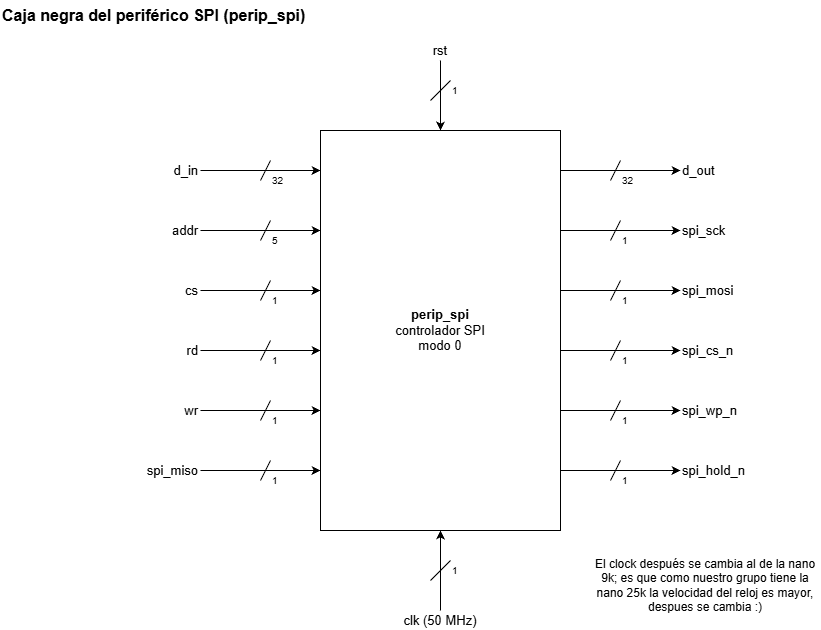

The diagram above was exported from draw.io. Its source (the exported page's mxGraphModel, read from the mxfile embedded in the PNG):
<mxGraphModel dx="1265" dy="684" grid="1" gridSize="10" guides="1" tooltips="1" connect="1" arrows="1" fold="1" page="1" pageScale="1" pageWidth="1000" pageHeight="760" background="#ffffff" math="0" shadow="0">
  <root>
    <mxCell id="BejD5KIA7s5lR2mjF7uB" />
    <mxCell id="lQWnzcQxSazFI7dc3w9Z" parent="BejD5KIA7s5lR2mjF7uB" />
    <mxCell id="rAmKdJcjsqfx8laDBbwn" parent="lQWnzcQxSazFI7dc3w9Z" style="text;html=1;align=left;verticalAlign=middle;whiteSpace=wrap;rounded=0;fontSize=16;fontStyle=1;" value="Caja negra del periférico SPI (perip_spi)" vertex="1">
      <mxGeometry height="30" width="700" x="40" y="10" as="geometry" />
    </mxCell>
    <mxCell id="Am8pLoYv2wu3AgL622Vq" parent="lQWnzcQxSazFI7dc3w9Z" style="rounded=0;whiteSpace=wrap;html=1;fontSize=13;" value="&lt;b&gt;perip_spi&lt;/b&gt;&lt;br&gt;controlador SPI&lt;br&gt;modo 0" vertex="1">
      <mxGeometry height="400" width="240" x="360" y="140" as="geometry" />
    </mxCell>
    <mxCell id="CGCFC74UIfDRCLfdGtkC" parent="lQWnzcQxSazFI7dc3w9Z" style="text;html=1;align=right;verticalAlign=middle;whiteSpace=wrap;rounded=0;fontSize=13;" value="d_in" vertex="1">
      <mxGeometry height="20" width="100" x="140" y="170" as="geometry" />
    </mxCell>
    <mxCell id="DET0jRfUExgCKtWATOQL" edge="1" parent="lQWnzcQxSazFI7dc3w9Z" source="CGCFC74UIfDRCLfdGtkC" style="edgeStyle=orthogonalEdgeStyle;rounded=1;orthogonalLoop=1;jettySize=auto;html=1;exitX=1;exitY=0.5;exitDx=0;exitDy=0;entryX=0;entryY=0.1000;entryDx=0;entryDy=0;" target="Am8pLoYv2wu3AgL622Vq" value="">
      <mxGeometry relative="1" as="geometry" />
    </mxCell>
    <mxCell id="i9TOFWUW2jghLaT62xPV" edge="1" parent="lQWnzcQxSazFI7dc3w9Z" style="endArrow=none;html=1;rounded=0;" value="">
      <mxGeometry relative="1" as="geometry">
        <mxPoint x="300" y="190" as="sourcePoint" />
        <mxPoint x="310" y="170" as="targetPoint" />
      </mxGeometry>
    </mxCell>
    <mxCell id="m4Hj6GbgY1oKZarYGAJ6" parent="lQWnzcQxSazFI7dc3w9Z" style="text;html=1;align=left;verticalAlign=middle;whiteSpace=wrap;rounded=0;fontSize=10;" value="32" vertex="1">
      <mxGeometry height="20" width="30" x="310" y="180" as="geometry" />
    </mxCell>
    <mxCell id="gDu0fZWhWzxgkTm8kQrC" parent="lQWnzcQxSazFI7dc3w9Z" style="text;html=1;align=right;verticalAlign=middle;whiteSpace=wrap;rounded=0;fontSize=13;" value="addr" vertex="1">
      <mxGeometry height="20" width="100" x="140" y="230" as="geometry" />
    </mxCell>
    <mxCell id="lJZPZ1BtpOa0NIkWIw8v" edge="1" parent="lQWnzcQxSazFI7dc3w9Z" source="gDu0fZWhWzxgkTm8kQrC" style="edgeStyle=orthogonalEdgeStyle;rounded=1;orthogonalLoop=1;jettySize=auto;html=1;exitX=1;exitY=0.5;exitDx=0;exitDy=0;entryX=0;entryY=0.2500;entryDx=0;entryDy=0;" target="Am8pLoYv2wu3AgL622Vq" value="">
      <mxGeometry relative="1" as="geometry" />
    </mxCell>
    <mxCell id="ilc92wQJ80acCowiwWKg" edge="1" parent="lQWnzcQxSazFI7dc3w9Z" style="endArrow=none;html=1;rounded=0;" value="">
      <mxGeometry relative="1" as="geometry">
        <mxPoint x="300" y="250" as="sourcePoint" />
        <mxPoint x="310" y="230" as="targetPoint" />
      </mxGeometry>
    </mxCell>
    <mxCell id="HuuFCQTq0fotXw4XUYfw" parent="lQWnzcQxSazFI7dc3w9Z" style="text;html=1;align=left;verticalAlign=middle;whiteSpace=wrap;rounded=0;fontSize=10;" value="5" vertex="1">
      <mxGeometry height="20" width="30" x="310" y="240" as="geometry" />
    </mxCell>
    <mxCell id="bMt0jFZL5ijkCEbdfkR8" parent="lQWnzcQxSazFI7dc3w9Z" style="text;html=1;align=right;verticalAlign=middle;whiteSpace=wrap;rounded=0;fontSize=13;" value="cs" vertex="1">
      <mxGeometry height="20" width="100" x="140" y="290" as="geometry" />
    </mxCell>
    <mxCell id="fJKGN8a1ztvaiunBeqjA" edge="1" parent="lQWnzcQxSazFI7dc3w9Z" source="bMt0jFZL5ijkCEbdfkR8" style="edgeStyle=orthogonalEdgeStyle;rounded=1;orthogonalLoop=1;jettySize=auto;html=1;exitX=1;exitY=0.5;exitDx=0;exitDy=0;entryX=0;entryY=0.4000;entryDx=0;entryDy=0;" target="Am8pLoYv2wu3AgL622Vq" value="">
      <mxGeometry relative="1" as="geometry" />
    </mxCell>
    <mxCell id="OJ8uznb2JDdIq7XWy6Sa" edge="1" parent="lQWnzcQxSazFI7dc3w9Z" style="endArrow=none;html=1;rounded=0;" value="">
      <mxGeometry relative="1" as="geometry">
        <mxPoint x="300" y="310" as="sourcePoint" />
        <mxPoint x="310" y="290" as="targetPoint" />
      </mxGeometry>
    </mxCell>
    <mxCell id="mXdqr1QA1vFC9qThmcgY" parent="lQWnzcQxSazFI7dc3w9Z" style="text;html=1;align=left;verticalAlign=middle;whiteSpace=wrap;rounded=0;fontSize=10;" value="1" vertex="1">
      <mxGeometry height="20" width="30" x="310" y="300" as="geometry" />
    </mxCell>
    <mxCell id="eIrC07UTieWsnIY8ie2D" parent="lQWnzcQxSazFI7dc3w9Z" style="text;html=1;align=right;verticalAlign=middle;whiteSpace=wrap;rounded=0;fontSize=13;" value="rd" vertex="1">
      <mxGeometry height="20" width="100" x="140" y="350" as="geometry" />
    </mxCell>
    <mxCell id="UncXcloRrqURgUY43Epe" edge="1" parent="lQWnzcQxSazFI7dc3w9Z" source="eIrC07UTieWsnIY8ie2D" style="edgeStyle=orthogonalEdgeStyle;rounded=1;orthogonalLoop=1;jettySize=auto;html=1;exitX=1;exitY=0.5;exitDx=0;exitDy=0;entryX=0;entryY=0.5500;entryDx=0;entryDy=0;" target="Am8pLoYv2wu3AgL622Vq" value="">
      <mxGeometry relative="1" as="geometry" />
    </mxCell>
    <mxCell id="cmUg1uwq4F2SUxudxdla" edge="1" parent="lQWnzcQxSazFI7dc3w9Z" style="endArrow=none;html=1;rounded=0;" value="">
      <mxGeometry relative="1" as="geometry">
        <mxPoint x="300" y="370" as="sourcePoint" />
        <mxPoint x="310" y="350" as="targetPoint" />
      </mxGeometry>
    </mxCell>
    <mxCell id="jWyaOk0QjwjROnnKglRk" parent="lQWnzcQxSazFI7dc3w9Z" style="text;html=1;align=left;verticalAlign=middle;whiteSpace=wrap;rounded=0;fontSize=10;" value="1" vertex="1">
      <mxGeometry height="20" width="30" x="310" y="360" as="geometry" />
    </mxCell>
    <mxCell id="AZJbZ7T0wHfVV5eQu8iA" parent="lQWnzcQxSazFI7dc3w9Z" style="text;html=1;align=right;verticalAlign=middle;whiteSpace=wrap;rounded=0;fontSize=13;" value="wr" vertex="1">
      <mxGeometry height="20" width="100" x="140" y="410" as="geometry" />
    </mxCell>
    <mxCell id="zhh53BvT6KxIDKrUaBly" edge="1" parent="lQWnzcQxSazFI7dc3w9Z" source="AZJbZ7T0wHfVV5eQu8iA" style="edgeStyle=orthogonalEdgeStyle;rounded=1;orthogonalLoop=1;jettySize=auto;html=1;exitX=1;exitY=0.5;exitDx=0;exitDy=0;entryX=0;entryY=0.7000;entryDx=0;entryDy=0;" target="Am8pLoYv2wu3AgL622Vq" value="">
      <mxGeometry relative="1" as="geometry" />
    </mxCell>
    <mxCell id="I32IVIB7pXufcsThoe2p" edge="1" parent="lQWnzcQxSazFI7dc3w9Z" style="endArrow=none;html=1;rounded=0;" value="">
      <mxGeometry relative="1" as="geometry">
        <mxPoint x="300" y="430" as="sourcePoint" />
        <mxPoint x="310" y="410" as="targetPoint" />
      </mxGeometry>
    </mxCell>
    <mxCell id="Mc68wkf1dRwAt6v5i2rA" parent="lQWnzcQxSazFI7dc3w9Z" style="text;html=1;align=left;verticalAlign=middle;whiteSpace=wrap;rounded=0;fontSize=10;" value="1" vertex="1">
      <mxGeometry height="20" width="30" x="310" y="420" as="geometry" />
    </mxCell>
    <mxCell id="mU7fLrAZwoHyTZTfAzVz" parent="lQWnzcQxSazFI7dc3w9Z" style="text;html=1;align=right;verticalAlign=middle;whiteSpace=wrap;rounded=0;fontSize=13;" value="spi_miso" vertex="1">
      <mxGeometry height="20" width="100" x="140" y="470" as="geometry" />
    </mxCell>
    <mxCell id="dEm9azJ8yi11HTBKV3Q3" edge="1" parent="lQWnzcQxSazFI7dc3w9Z" source="mU7fLrAZwoHyTZTfAzVz" style="edgeStyle=orthogonalEdgeStyle;rounded=1;orthogonalLoop=1;jettySize=auto;html=1;exitX=1;exitY=0.5;exitDx=0;exitDy=0;entryX=0;entryY=0.8500;entryDx=0;entryDy=0;" target="Am8pLoYv2wu3AgL622Vq" value="">
      <mxGeometry relative="1" as="geometry" />
    </mxCell>
    <mxCell id="buJsX0YrOy378nOG8Emo" edge="1" parent="lQWnzcQxSazFI7dc3w9Z" style="endArrow=none;html=1;rounded=0;" value="">
      <mxGeometry relative="1" as="geometry">
        <mxPoint x="300" y="490" as="sourcePoint" />
        <mxPoint x="310" y="470" as="targetPoint" />
      </mxGeometry>
    </mxCell>
    <mxCell id="pWysqNT2WFPErO0hXGsu" parent="lQWnzcQxSazFI7dc3w9Z" style="text;html=1;align=left;verticalAlign=middle;whiteSpace=wrap;rounded=0;fontSize=10;" value="1" vertex="1">
      <mxGeometry height="20" width="30" x="310" y="480" as="geometry" />
    </mxCell>
    <mxCell id="JNyi94aRgvSGwdH9gb7F" parent="lQWnzcQxSazFI7dc3w9Z" style="text;html=1;align=left;verticalAlign=middle;whiteSpace=wrap;rounded=0;fontSize=13;" value="d_out" vertex="1">
      <mxGeometry height="20" width="120" x="720" y="170" as="geometry" />
    </mxCell>
    <mxCell id="xnxvBFk0dt3jLDLujzbT" edge="1" parent="lQWnzcQxSazFI7dc3w9Z" source="Am8pLoYv2wu3AgL622Vq" style="edgeStyle=orthogonalEdgeStyle;rounded=1;orthogonalLoop=1;jettySize=auto;html=1;exitX=1;exitY=0.1000;exitDx=0;exitDy=0;entryX=0;entryY=0.5;entryDx=0;entryDy=0;" target="JNyi94aRgvSGwdH9gb7F" value="">
      <mxGeometry relative="1" as="geometry" />
    </mxCell>
    <mxCell id="uXOt3OHRlD2Fd5nJm1xG" edge="1" parent="lQWnzcQxSazFI7dc3w9Z" style="endArrow=none;html=1;rounded=0;" value="">
      <mxGeometry relative="1" as="geometry">
        <mxPoint x="650" y="190" as="sourcePoint" />
        <mxPoint x="660" y="170" as="targetPoint" />
      </mxGeometry>
    </mxCell>
    <mxCell id="kOFeAp03XtkqhXzpEf7a" parent="lQWnzcQxSazFI7dc3w9Z" style="text;html=1;align=left;verticalAlign=middle;whiteSpace=wrap;rounded=0;fontSize=10;" value="32" vertex="1">
      <mxGeometry height="20" width="30" x="660" y="180" as="geometry" />
    </mxCell>
    <mxCell id="fxEnA2tEDTGkC7T2Cx7L" parent="lQWnzcQxSazFI7dc3w9Z" style="text;html=1;align=left;verticalAlign=middle;whiteSpace=wrap;rounded=0;fontSize=13;" value="spi_sck" vertex="1">
      <mxGeometry height="20" width="120" x="720" y="230" as="geometry" />
    </mxCell>
    <mxCell id="tytXsT0It70FP8kjZidz" edge="1" parent="lQWnzcQxSazFI7dc3w9Z" source="Am8pLoYv2wu3AgL622Vq" style="edgeStyle=orthogonalEdgeStyle;rounded=1;orthogonalLoop=1;jettySize=auto;html=1;exitX=1;exitY=0.2500;exitDx=0;exitDy=0;entryX=0;entryY=0.5;entryDx=0;entryDy=0;" target="fxEnA2tEDTGkC7T2Cx7L" value="">
      <mxGeometry relative="1" as="geometry" />
    </mxCell>
    <mxCell id="opCIc0ACSGE4n3mWPvfB" edge="1" parent="lQWnzcQxSazFI7dc3w9Z" style="endArrow=none;html=1;rounded=0;" value="">
      <mxGeometry relative="1" as="geometry">
        <mxPoint x="650" y="250" as="sourcePoint" />
        <mxPoint x="660" y="230" as="targetPoint" />
      </mxGeometry>
    </mxCell>
    <mxCell id="YV3AihxhFiADChOYOjCc" parent="lQWnzcQxSazFI7dc3w9Z" style="text;html=1;align=left;verticalAlign=middle;whiteSpace=wrap;rounded=0;fontSize=10;" value="1" vertex="1">
      <mxGeometry height="20" width="30" x="660" y="240" as="geometry" />
    </mxCell>
    <mxCell id="Y9MaEmssjvkI10dhBuxq" parent="lQWnzcQxSazFI7dc3w9Z" style="text;html=1;align=left;verticalAlign=middle;whiteSpace=wrap;rounded=0;fontSize=13;" value="spi_mosi" vertex="1">
      <mxGeometry height="20" width="120" x="720" y="290" as="geometry" />
    </mxCell>
    <mxCell id="PYJdfGZY7Kl2ohZACmT0" edge="1" parent="lQWnzcQxSazFI7dc3w9Z" source="Am8pLoYv2wu3AgL622Vq" style="edgeStyle=orthogonalEdgeStyle;rounded=1;orthogonalLoop=1;jettySize=auto;html=1;exitX=1;exitY=0.4000;exitDx=0;exitDy=0;entryX=0;entryY=0.5;entryDx=0;entryDy=0;" target="Y9MaEmssjvkI10dhBuxq" value="">
      <mxGeometry relative="1" as="geometry" />
    </mxCell>
    <mxCell id="I1ojQp4ohNbl8ayXIQqV" edge="1" parent="lQWnzcQxSazFI7dc3w9Z" style="endArrow=none;html=1;rounded=0;" value="">
      <mxGeometry relative="1" as="geometry">
        <mxPoint x="650" y="310" as="sourcePoint" />
        <mxPoint x="660" y="290" as="targetPoint" />
      </mxGeometry>
    </mxCell>
    <mxCell id="Nj63PD4c0gYmKbkGfGZN" parent="lQWnzcQxSazFI7dc3w9Z" style="text;html=1;align=left;verticalAlign=middle;whiteSpace=wrap;rounded=0;fontSize=10;" value="1" vertex="1">
      <mxGeometry height="20" width="30" x="660" y="300" as="geometry" />
    </mxCell>
    <mxCell id="KE3aPWbRuFuRbFr878Wr" parent="lQWnzcQxSazFI7dc3w9Z" style="text;html=1;align=left;verticalAlign=middle;whiteSpace=wrap;rounded=0;fontSize=13;" value="spi_cs_n" vertex="1">
      <mxGeometry height="20" width="120" x="720" y="350" as="geometry" />
    </mxCell>
    <mxCell id="s3EaQT7lKflCWtQCjxkc" edge="1" parent="lQWnzcQxSazFI7dc3w9Z" source="Am8pLoYv2wu3AgL622Vq" style="edgeStyle=orthogonalEdgeStyle;rounded=1;orthogonalLoop=1;jettySize=auto;html=1;exitX=1;exitY=0.5500;exitDx=0;exitDy=0;entryX=0;entryY=0.5;entryDx=0;entryDy=0;" target="KE3aPWbRuFuRbFr878Wr" value="">
      <mxGeometry relative="1" as="geometry" />
    </mxCell>
    <mxCell id="mBb5nvtvPDqUlUln3RQx" edge="1" parent="lQWnzcQxSazFI7dc3w9Z" style="endArrow=none;html=1;rounded=0;" value="">
      <mxGeometry relative="1" as="geometry">
        <mxPoint x="650" y="370" as="sourcePoint" />
        <mxPoint x="660" y="350" as="targetPoint" />
      </mxGeometry>
    </mxCell>
    <mxCell id="kObf2LMHofIdDxFxOPbF" parent="lQWnzcQxSazFI7dc3w9Z" style="text;html=1;align=left;verticalAlign=middle;whiteSpace=wrap;rounded=0;fontSize=10;" value="1" vertex="1">
      <mxGeometry height="20" width="30" x="660" y="360" as="geometry" />
    </mxCell>
    <mxCell id="BWu63VuPTIWj0f7wyl87" parent="lQWnzcQxSazFI7dc3w9Z" style="text;html=1;align=left;verticalAlign=middle;whiteSpace=wrap;rounded=0;fontSize=13;" value="spi_wp_n" vertex="1">
      <mxGeometry height="20" width="120" x="720" y="410" as="geometry" />
    </mxCell>
    <mxCell id="zxHUNkzemybuVfC7g9TU" edge="1" parent="lQWnzcQxSazFI7dc3w9Z" source="Am8pLoYv2wu3AgL622Vq" style="edgeStyle=orthogonalEdgeStyle;rounded=1;orthogonalLoop=1;jettySize=auto;html=1;exitX=1;exitY=0.7000;exitDx=0;exitDy=0;entryX=0;entryY=0.5;entryDx=0;entryDy=0;" target="BWu63VuPTIWj0f7wyl87" value="">
      <mxGeometry relative="1" as="geometry" />
    </mxCell>
    <mxCell id="souTo8btENks9yMHLLfI" edge="1" parent="lQWnzcQxSazFI7dc3w9Z" style="endArrow=none;html=1;rounded=0;" value="">
      <mxGeometry relative="1" as="geometry">
        <mxPoint x="650" y="430" as="sourcePoint" />
        <mxPoint x="660" y="410" as="targetPoint" />
      </mxGeometry>
    </mxCell>
    <mxCell id="AZZnTeYyaGl7ECqd7J4Q" parent="lQWnzcQxSazFI7dc3w9Z" style="text;html=1;align=left;verticalAlign=middle;whiteSpace=wrap;rounded=0;fontSize=10;" value="1" vertex="1">
      <mxGeometry height="20" width="30" x="660" y="420" as="geometry" />
    </mxCell>
    <mxCell id="itsSOG3qo788nPyBoiKe" parent="lQWnzcQxSazFI7dc3w9Z" style="text;html=1;align=left;verticalAlign=middle;whiteSpace=wrap;rounded=0;fontSize=13;" value="spi_hold_n" vertex="1">
      <mxGeometry height="20" width="120" x="720" y="470" as="geometry" />
    </mxCell>
    <mxCell id="wFwrYhZCgjOFWwpgVFsJ" edge="1" parent="lQWnzcQxSazFI7dc3w9Z" source="Am8pLoYv2wu3AgL622Vq" style="edgeStyle=orthogonalEdgeStyle;rounded=1;orthogonalLoop=1;jettySize=auto;html=1;exitX=1;exitY=0.8500;exitDx=0;exitDy=0;entryX=0;entryY=0.5;entryDx=0;entryDy=0;" target="itsSOG3qo788nPyBoiKe" value="">
      <mxGeometry relative="1" as="geometry" />
    </mxCell>
    <mxCell id="WdzH62daqHWZ12YRVTKc" edge="1" parent="lQWnzcQxSazFI7dc3w9Z" style="endArrow=none;html=1;rounded=0;" value="">
      <mxGeometry relative="1" as="geometry">
        <mxPoint x="650" y="490" as="sourcePoint" />
        <mxPoint x="660" y="470" as="targetPoint" />
      </mxGeometry>
    </mxCell>
    <mxCell id="kMzl2HdlXOmWtM8TMJzC" parent="lQWnzcQxSazFI7dc3w9Z" style="text;html=1;align=left;verticalAlign=middle;whiteSpace=wrap;rounded=0;fontSize=10;" value="1" vertex="1">
      <mxGeometry height="20" width="30" x="660" y="480" as="geometry" />
    </mxCell>
    <mxCell id="P7iITvn5pBsWlwAhm2NE" parent="lQWnzcQxSazFI7dc3w9Z" style="text;html=1;align=center;verticalAlign=middle;whiteSpace=wrap;rounded=0;fontSize=13;" value="rst" vertex="1">
      <mxGeometry height="20" width="60" x="450" y="50" as="geometry" />
    </mxCell>
    <mxCell id="Li5G0B6iQjFXqzCn1wTn" edge="1" parent="lQWnzcQxSazFI7dc3w9Z" source="P7iITvn5pBsWlwAhm2NE" style="edgeStyle=orthogonalEdgeStyle;rounded=1;orthogonalLoop=1;jettySize=auto;html=1;" target="Am8pLoYv2wu3AgL622Vq" value="">
      <mxGeometry relative="1" as="geometry" />
    </mxCell>
    <mxCell id="ahGFBsF6RZ0EQFiAuPfG" edge="1" parent="lQWnzcQxSazFI7dc3w9Z" style="endArrow=none;html=1;rounded=0;" value="">
      <mxGeometry relative="1" as="geometry">
        <mxPoint x="470" y="110" as="sourcePoint" />
        <mxPoint x="490" y="90" as="targetPoint" />
      </mxGeometry>
    </mxCell>
    <mxCell id="o1aT6rMDscBF3wIFMFZC" parent="lQWnzcQxSazFI7dc3w9Z" style="text;html=1;align=left;verticalAlign=middle;whiteSpace=wrap;rounded=0;fontSize=10;" value="1" vertex="1">
      <mxGeometry height="20" width="20" x="490" y="90" as="geometry" />
    </mxCell>
    <mxCell id="XGxQB5eLNrzc1ftfHumS" parent="lQWnzcQxSazFI7dc3w9Z" style="text;html=1;align=center;verticalAlign=middle;whiteSpace=wrap;rounded=0;fontSize=13;" value="clk (50 MHz)" vertex="1">
      <mxGeometry height="20" width="120" x="420" y="620" as="geometry" />
    </mxCell>
    <mxCell id="RfOj8AKrImrqtQyIgh8Q" edge="1" parent="lQWnzcQxSazFI7dc3w9Z" source="XGxQB5eLNrzc1ftfHumS" style="edgeStyle=orthogonalEdgeStyle;rounded=1;orthogonalLoop=1;jettySize=auto;html=1;" target="Am8pLoYv2wu3AgL622Vq" value="">
      <mxGeometry relative="1" as="geometry" />
    </mxCell>
    <mxCell id="bV5ybe7uCCtOt2e76qZu" edge="1" parent="lQWnzcQxSazFI7dc3w9Z" style="endArrow=none;html=1;rounded=0;" value="">
      <mxGeometry relative="1" as="geometry">
        <mxPoint x="470" y="590" as="sourcePoint" />
        <mxPoint x="490" y="570" as="targetPoint" />
      </mxGeometry>
    </mxCell>
    <mxCell id="v3GEQN21uxN8W5pgkdiy" parent="lQWnzcQxSazFI7dc3w9Z" style="text;html=1;align=left;verticalAlign=middle;whiteSpace=wrap;rounded=0;fontSize=10;" value="1" vertex="1">
      <mxGeometry height="20" width="20" x="490" y="570" as="geometry" />
    </mxCell>
    <mxCell id="4PY5joaCInmnEvDzl4UH-0" parent="lQWnzcQxSazFI7dc3w9Z" style="text;html=1;whiteSpace=wrap;strokeColor=none;fillColor=none;align=center;verticalAlign=middle;rounded=0;" value="El clock después se cambia al de la nano 9k; es que como nuestro grupo tiene la nano 25k la velocidad del reloj es mayor, despues se cambia :)" vertex="1">
      <mxGeometry height="30" width="230" x="630" y="580" as="geometry" />
    </mxCell>
  </root>
</mxGraphModel>